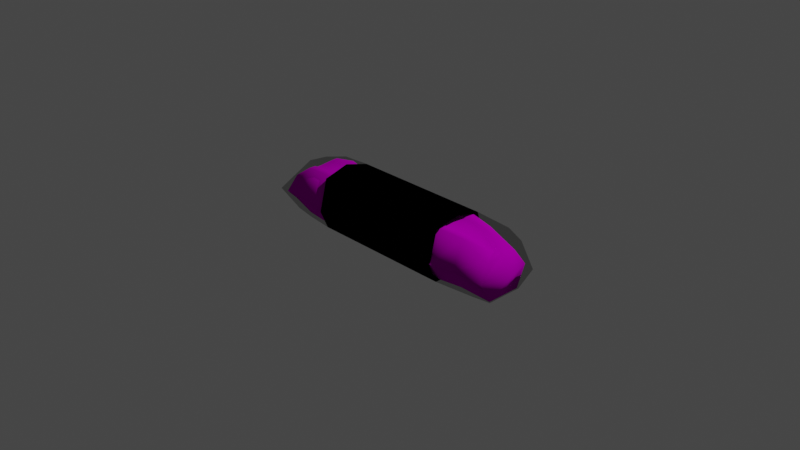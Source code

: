 # Source: baguette.blend  (saved by Blender 2.80.75; exported with 4.5.12 LTS)
import bpy
from mathutils import Matrix  # noqa: F401  (used for matrix-valued properties, if any)

bpy.ops.wm.read_factory_settings(use_empty=True)
scene = bpy.context.scene
scene.name = 'Scene'

# ---- collections
col_collection = bpy.data.collections.new('Collection'); scene.collection.children.link(col_collection)
col_baguette = bpy.data.collections.new('baguette'); scene.collection.children.link(col_baguette)

# ---- images (referenced by path relative to the original .blend; pixels are not part of the script)
import os
ASSET_DIR = os.environ.get("B2B_ASSET_DIR", "")  # directory of the original .blend (textures are referenced by path, not embedded)
HERE = os.path.dirname(os.path.abspath(__file__))  # packed textures are extracted next to this script under _unpacked/

def load_image(name, relpath, width, height, colorspace="sRGB"):
    """Load a texture the original file referenced (path relative to the .blend, or extracted next to this script)."""
    p = next((c for c in (os.path.join(HERE, relpath), os.path.join(ASSET_DIR, relpath)) if relpath and os.path.exists(c)), "")
    if p:
        img = bpy.data.images.load(p, check_existing=True)
        img.name = name
    else:  # same state as the original file: an image datablock whose file is absent (Cycles renders it pink)
        img = bpy.data.images.new(name, width, height)
        img.source = "FILE"
        img.filepath = "//" + (relpath or name)
    img.colorspace_settings.name = colorspace
    return img
img_cereals0_png = load_image('cereals0.png', 'texture/cereals0.png', 1024, 1024, 'sRGB')
img_baguette_low_albedo_png = load_image('baguette_low_albedo.png', 'texture/baguette_low_albedo.png', 1024, 1024, 'sRGB')

# ---- materials (node trees are filled in below, after node groups)
mat_wrapper_plastic = bpy.data.materials.new('wrapper_plastic')
mat_wrapper_plastic.surface_render_method = 'BLENDED'
mat_wrapper_plastic.blend_method = 'BLEND'
mat_wrapper_opaque = bpy.data.materials.new('wrapper_opaque')
mat_wrapper_opaque.use_transparent_shadow = False
mat_wrapper_picture = bpy.data.materials.new('wrapper_picture')
mat_wrapper_picture.use_transparent_shadow = False
mat_bread = bpy.data.materials.new('bread')
mat_bread.use_transparent_shadow = False

# ---- material node trees
mat_wrapper_plastic.use_nodes = True; mat_wrapper_plastic.node_tree.nodes.clear()
_N = mat_wrapper_plastic.node_tree.nodes; _L = mat_wrapper_plastic.node_tree.links
n0 = _N.new('ShaderNodeMixShader'); n0.name = 'Mix Shader'; n0.location = (276, 379)
n0.inputs[0].default_value = 0.2778
n1 = _N.new('ShaderNodeOutputMaterial'); n1.name = 'Material Output'; n1.location = (485, 380)
n2 = _N.new('ShaderNodeBsdfTransparent'); n2.name = 'Transparent BSDF'; n2.location = (103, 493)
n3 = _N.new('ShaderNodeEeveeSpecular'); n3.name = 'Specular'; n3.location = (105, 393)
n3.inputs[1].default_value = (1.0, 1.0, 1.0, 1.0)
n3.inputs[2].default_value = 0.1365
_L.new(n2.outputs[0], n0.inputs[1])
_L.new(n3.outputs[0], n0.inputs[2])
_L.new(n0.outputs[0], n1.inputs[0])
n1.is_active_output = True
mat_wrapper_opaque.use_nodes = True; mat_wrapper_opaque.node_tree.nodes.clear()
_N = mat_wrapper_opaque.node_tree.nodes; _L = mat_wrapper_opaque.node_tree.links
n0 = _N.new('ShaderNodeOutputMaterial'); n0.name = 'Material Output'; n0.location = (300, 300)
n1 = _N.new('ShaderNodeEeveeSpecular'); n1.name = 'Specular'; n1.location = (10, 300)
n1.inputs[1].default_value = (0.5553, 0.5553, 0.5553, 1.0)
n1.inputs[2].default_value = 0.2034
_L.new(n1.outputs[0], n0.inputs[0])
n0.is_active_output = True
mat_wrapper_picture.use_nodes = True; mat_wrapper_picture.node_tree.nodes.clear()
_N = mat_wrapper_picture.node_tree.nodes; _L = mat_wrapper_picture.node_tree.links
n0 = _N.new('ShaderNodeOutputMaterial'); n0.name = 'Material Output'; n0.location = (300, 300)
n1 = _N.new('ShaderNodeTexImage'); n1.name = 'Image Texture'; n1.location = (-318, 318)
n1.image = img_cereals0_png
n1.interpolation = 'Closest'
n2 = _N.new('ShaderNodeEeveeSpecular'); n2.name = 'Specular'; n2.location = (36, 368)
n2.inputs[2].default_value = 0.5
_L.new(n2.outputs[0], n0.inputs[0])
_L.new(n1.outputs[0], n2.inputs[0])
n0.is_active_output = True
mat_bread.use_nodes = True; mat_bread.node_tree.nodes.clear()
_N = mat_bread.node_tree.nodes; _L = mat_bread.node_tree.links
n0 = _N.new('ShaderNodeOutputMaterial'); n0.name = 'Material Output'; n0.location = (300, 300)
n1 = _N.new('ShaderNodeBsdfDiffuse'); n1.name = 'Diffuse BSDF'; n1.location = (10, 300)
n1.inputs[1].default_value = 0.5424
n2 = _N.new('ShaderNodeTexImage'); n2.name = 'Image Texture'; n2.location = (-280, 279)
n2.image = img_baguette_low_albedo_png
n2.interpolation = 'Closest'
n3 = _N.new('ShaderNodeUVMap'); n3.name = 'UV Map'; n3.location = (-481, 267)
n3.uv_map = 'unwrap'
_L.new(n1.outputs[0], n0.inputs[0])
_L.new(n2.outputs[0], n1.inputs[0])
_L.new(n3.outputs[0], n2.inputs[0])
n0.is_active_output = True

# ---- world
world_world = bpy.data.worlds.new('World'); scene.world = world_world
world_world.use_nodes = True; world_world.node_tree.nodes.clear()
_N = world_world.node_tree.nodes; _L = world_world.node_tree.links
n0 = _N.new('ShaderNodeOutputWorld'); n0.name = 'World Output'; n0.location = (300, 300)
n1 = _N.new('ShaderNodeBackground'); n1.name = 'Background'; n1.location = (10, 300)
n1.inputs[0].default_value = (0.05088, 0.05088, 0.05088, 1.0)
_L.new(n1.outputs[0], n0.inputs[0])
n0.is_active_output = True
world_world.color = (0.05088, 0.05088, 0.05088)
world_world.use_sun_shadow = False
world_world.sun_shadow_jitter_overblur = 0.0

# ---- cameras
cam_camera = bpy.data.cameras.new('Camera')
cam_camera.clip_end = 100.0
cam_camera.ortho_scale = 7.314

# ---- lights
light_light = bpy.data.lights.new('Light', 'POINT')
light_light.transmission_factor = 0.0
light_light.energy = 1000.0
light_light.shadow_soft_size = 0.1
light_light.shadow_maximum_resolution = 0.006
light_light.use_absolute_resolution = True

# ---- meshes
me_plane = bpy.data.meshes.new('Plane')
me_plane.from_pydata([(0.8128, 0.2819, 0.2685), (0.8128, 0.3887, -0.08398), (0.8128, -0.2811, -0.2922), (0.8128, -0.2819, 0.2685), (0.8128, -0.3719, -0.08398), (-1.563, -0.2924, -0.08398), (-1.563, 0.3003, -0.08398), (1.529, 0.2924, -0.08398), (1.529, -0.2924, -0.08398), (1.389, 0.269, 0.1764), (0.8128, 0.2651, -0.2924), (1.441, 0.1974, -0.2924), (-0.8043, 0.3702, -0.08398), (-0.8043, 0.2806, 0.2685), (1.389, -0.1743, 0.1764), (1.441, -0.2016, -0.2922), (-1.358, 0.2216, 0.1575), (-1.375, 0.1855, -0.2924), (-1.315, -0.2712, 0.1597), (-1.375, -0.2016, -0.2922), (-0.8043, -0.3702, -0.08398), (-0.8043, -0.2806, 0.2685), (-0.8043, 0.2634, -0.2924), (-0.8043, -0.2794, -0.2922), (0.007515, 0.2813, 0.2685), (0.007889, 0.3879, -0.08398), (0.007515, -0.2803, -0.2922), (0.007889, -0.3711, -0.08398), (0.007515, -0.2813, 0.2685), (0.007515, 0.2642, -0.2924), (1.529, 0.0, -0.08167), (1.389, 0.04736, 0.2259), (0.8128, 0.0, -0.2901), (-1.407, 0.0, 0.207), (1.441, 0.0, -0.2901), (-1.375, 0.0, -0.2901), (-1.611, 0.0, -0.08167), (0.8128, 0.0, 0.3179), (-0.8043, 0.0, -0.2901), (-0.8043, 0.0, 0.3477), (0.007515, 0.0, 0.3179), (0.007515, 0.0, -0.2901), (-1.212, -0.3348, -0.08398), (-1.085, -0.2537, 0.2685), (-1.131, 0.2279, -0.2924), (-1.108, 0.2537, 0.2685), (-1.212, 0.3427, -0.08398), (-1.131, -0.244, -0.2922), (-1.131, 0.0, -0.2901), (-1.13, 0.0, 0.3342), (1.248, -0.2327, -0.2922), (1.248, -0.2452, 0.2685), (1.248, 0.2285, -0.2924), (1.354, 0.33, -0.08398), (1.248, 0.2452, 0.2685), (1.354, -0.3235, -0.08398), (1.248, 0.0, 0.3179), (1.248, 0.0, -0.2901), (-0.6967, -0.3704, -0.08398), (-0.6967, -0.2807, 0.2685), (-0.6967, 0.2635, -0.2924), (-0.6967, 0.2807, 0.2685), (-0.6967, 0.3726, -0.08398), (-0.6967, -0.2795, -0.2922), (-0.6967, 0.0, -0.2901), (-0.6967, 0.0, 0.3438), (0.6913, 0.2818, 0.2685), (0.6913, 0.3886, -0.08398), (0.6913, -0.281, -0.2922), (0.6913, -0.3718, -0.08398), (0.6913, -0.2818, 0.2685), (0.6913, 0.265, -0.2924), (0.6913, 0.0, 0.3179), (0.6913, 0.0, -0.2901), (-1.431, -0.1908, -0.1924), (1.428, -0.1908, -0.2901), (-1.331, -0.04398, 0.1283), (1.291, -0.001187, 0.1232), (-0.9499, -0.2175, -0.2826), (-0.9483, -0.1402, 0.2766), (-0.56, -0.1908, -0.2713), (-0.5591, -0.03956, 0.2077), (-0.2351, -0.2211, -0.2826), (-0.234, -0.1439, 0.2626), (0.2458, -0.1908, -0.2751), (0.2434, -0.1138, 0.1886), (0.5252, -0.1908, -0.2863), (0.5303, -0.02478, 0.2572), (1.062, -0.1908, -0.2826), (1.056, -0.1138, 0.2341), (-1.431, -0.3092, -0.0701), (1.415, -0.3092, -0.07271), (-0.9499, -0.3523, -0.0701), (-0.56, -0.3092, -0.0701), (-0.2351, -0.3582, -0.0701), (0.2458, -0.3092, -0.0701), (0.5252, -0.3092, -0.0701), (1.062, -0.3092, -0.0701), (-1.186, -0.1138, 0.2414), (-1.19, -0.1908, -0.2826), (-1.19, -0.3092, -0.0701), (-1.431, 0.3112, -0.0701), (-1.431, 0.1928, -0.1924), (1.062, 0.1928, -0.2826), (1.428, 0.1928, -0.2901), (1.415, 0.3112, -0.07271), (1.291, 0.003227, 0.1232), (-1.186, 0.1158, 0.2414), (-1.331, 0.0237, 0.1283), (-1.19, 0.1928, -0.2826), (-0.9499, 0.2195, -0.2826), (-0.5591, 0.0416, 0.2077), (-0.9483, 0.1422, 0.2766), (-0.9499, 0.3543, -0.0701), (-0.56, 0.1928, -0.2713), (-0.234, 0.1459, 0.2626), (-0.56, 0.3112, -0.0701), (-0.2351, 0.2232, -0.2826), (0.2434, 0.1158, 0.1886), (-0.2351, 0.3602, -0.0701), (0.2458, 0.1928, -0.2751), (0.5303, 0.02682, 0.2572), (0.2458, 0.3112, -0.0701), (0.5252, 0.1928, -0.2863), (1.056, 0.1158, 0.2341), (0.5252, 0.3112, -0.0701), (1.062, 0.3112, -0.0701), (-1.19, 0.3112, -0.0701), (0.8146, -0.1515, 0.2566), (0.8154, -0.2293, -0.2843), (0.8154, -0.3714, -0.0701), (0.8146, 0.1535, 0.2566), (0.8154, 0.2313, -0.2843), (0.8154, 0.3735, -0.0701), (-0.56, 0.00102, -0.2713), (-0.9499, 0.00102, -0.2826), (-1.522, 0.00102, -0.0701), (-1.345, 0.00102, 0.1342), (-1.19, 0.00102, 0.225), (-0.9499, 0.00102, 0.2597), (-1.431, 0.00102, -0.1924), (-0.56, 0.00102, 0.1909), (-0.2351, 0.00102, 0.2458), (1.506, 0.00102, -0.07271), (1.428, 0.00102, -0.2901), (-1.19, 0.00102, -0.2826), (1.062, 0.00102, -0.2826), (0.5252, 0.00102, -0.2863), (0.2458, 0.00102, -0.2751), (1.307, 0.00102, 0.1323), (0.5307, 0.00102, 0.2414), (1.062, 0.00102, 0.2177), (-0.2351, 0.00102, -0.2826), (0.2458, 0.00102, 0.1724), (0.8154, 0.00102, -0.2843), (0.8154, 0.00102, 0.2402), (-1.19, -0.1908, 0.2408), (-1.408, -0.1908, 0.09048), (-0.56, -0.1908, 0.2067), (-0.9499, -0.2175, 0.2755), (-0.2351, -0.2211, 0.2616), (0.2458, -0.1908, 0.1882), (0.5252, -0.1908, 0.2572), (0.8154, -0.2293, 0.256), (1.378, -0.1908, 0.1029), (1.062, -0.1908, 0.2335), (-1.19, 0.1928, 0.2408), (-1.408, 0.1928, 0.09048), (-0.56, 0.1928, 0.2067), (-0.9499, 0.2195, 0.2755), (-0.2351, 0.2232, 0.2616), (0.2458, 0.1928, 0.1882), (0.5252, 0.1928, 0.2572), (0.8154, 0.2313, 0.256), (1.378, 0.1928, 0.1029), (1.062, 0.1928, 0.2335), (-1.408, 0.00102, 0.09048), (1.378, 0.00102, 0.1029), (-1.183, -0.09682, 0.2275), (-1.345, -0.04343, 0.1342), (-0.5586, -0.02939, 0.1926), (-0.9495, -0.1233, 0.2611), (-0.2319, -0.1265, 0.2472), (0.2404, -0.08755, 0.1722), (0.5287, -0.01045, 0.2407), (0.817, -0.1337, 0.2408), (1.307, -0.04295, 0.1323), (1.053, -0.09685, 0.2193), (-1.183, 0.09886, 0.2275), (-1.345, 0.04547, 0.1342), (-0.5586, 0.02543, 0.1926), (-0.9495, 0.09795, 0.2611), (-0.2319, 0.1285, 0.2472), (0.2404, 0.09375, 0.1722), (0.5287, 0.01026, 0.2407), (0.817, 0.1357, 0.2408), (1.307, 0.04499, 0.1323), (1.053, 0.09889, 0.2193), (-1.331, 0.00102, 0.1282), (1.291, 0.00102, 0.1231)], [], [(49, 33, 18, 43), (42, 43, 18, 5), (30, 31, 14, 8), (35, 36, 6, 17), (52, 53, 7, 11), (36, 33, 16, 6), (53, 54, 9, 7), (57, 34, 15, 50), (34, 30, 8, 15), (47, 42, 5, 19), (50, 55, 4, 2), (73, 32, 2, 68), (67, 66, 0, 1), (71, 67, 1, 10), (55, 51, 3, 4), (56, 37, 3, 51), (44, 46, 12, 22), (46, 45, 13, 12), (48, 38, 23, 47), (63, 58, 20, 23), (58, 59, 21, 20), (65, 39, 21, 59), (72, 40, 28, 70), (69, 70, 28, 27), (68, 69, 27, 26), (60, 62, 25, 29), (62, 61, 24, 25), (64, 41, 26, 63), (60, 29, 41, 64), (66, 24, 40, 72), (61, 13, 39, 65), (44, 22, 38, 48), (54, 0, 37, 56), (71, 10, 32, 73), (11, 7, 30, 34), (52, 11, 34, 57), (5, 18, 33, 36), (19, 5, 36, 35), (7, 9, 31, 30), (45, 16, 33, 49), (13, 45, 49, 39), (17, 44, 48, 35), (35, 48, 47, 19), (6, 16, 45, 46), (17, 6, 46, 44), (23, 20, 42, 47), (20, 21, 43, 42), (39, 49, 43, 21), (10, 52, 57, 32), (9, 54, 56, 31), (31, 56, 51, 14), (8, 14, 51, 55), (15, 8, 55, 50), (32, 57, 50, 2), (1, 0, 54, 53), (10, 1, 53, 52), (24, 61, 65, 40), (22, 60, 64, 38), (38, 64, 63, 23), (12, 13, 61, 62), (22, 12, 62, 60), (40, 65, 59, 28), (27, 28, 59, 58), (26, 27, 58, 63), (29, 71, 73, 41), (0, 66, 72, 37), (2, 4, 69, 68), (4, 3, 70, 69), (37, 72, 70, 3), (29, 25, 67, 71), (25, 24, 66, 67), (41, 73, 68, 26), (97, 91, 164, 165), (100, 92, 159, 156), (92, 93, 158, 159), (93, 94, 160, 158), (94, 95, 161, 160), (95, 96, 162, 161), (130, 97, 165, 163), (129, 88, 97, 130), (84, 86, 96, 95), (82, 84, 95, 94), (80, 82, 94, 93), (78, 80, 93, 92), (99, 78, 92, 100), (88, 75, 91, 97), (74, 99, 100, 90), (90, 100, 156, 157), (126, 175, 174, 105), (127, 166, 169, 113), (113, 169, 168, 116), (116, 168, 170, 119), (119, 170, 171, 122), (122, 171, 172, 125), (133, 173, 175, 126), (132, 133, 126, 103), (120, 122, 125, 123), (117, 119, 122, 120), (114, 116, 119, 117), (110, 113, 116, 114), (109, 127, 113, 110), (103, 126, 105, 104), (102, 101, 127, 109), (101, 167, 166, 127), (135, 110, 114, 134), (176, 167, 101, 136), (139, 191, 188, 138), (136, 101, 102, 140), (142, 192, 190, 141), (144, 104, 105, 143), (140, 102, 109, 145), (146, 103, 104, 144), (148, 120, 123, 147), (143, 105, 174, 177), (155, 195, 194, 150), (134, 114, 117, 152), (138, 188, 108, 198), (153, 193, 192, 142), (145, 109, 110, 135), (154, 132, 103, 146), (141, 190, 191, 139), (199, 106, 197, 151), (152, 117, 120, 148), (150, 194, 193, 153), (147, 123, 132, 154), (151, 197, 195, 155), (123, 125, 133, 132), (125, 172, 173, 133), (86, 129, 130, 96), (96, 130, 163, 162), (187, 151, 155, 185), (86, 147, 154, 129), (184, 150, 153, 183), (82, 152, 148, 84), (77, 199, 151, 187), (180, 141, 139, 181), (129, 154, 146, 88), (99, 145, 135, 78), (183, 153, 142, 182), (178, 138, 198, 76), (80, 134, 152, 82), (185, 155, 150, 184), (91, 143, 177, 164), (84, 148, 147, 86), (88, 146, 144, 75), (74, 140, 145, 99), (75, 144, 143, 91), (182, 142, 141, 180), (90, 136, 140, 74), (181, 139, 138, 178), (157, 176, 136, 90), (78, 135, 134, 80), (98, 179, 157, 156), (81, 79, 159, 158), (83, 81, 158, 160), (85, 83, 160, 161), (87, 85, 161, 162), (128, 87, 162, 163), (186, 89, 165, 164), (79, 98, 156, 159), (189, 107, 166, 167), (112, 111, 168, 169), (111, 115, 170, 168), (115, 118, 171, 170), (118, 121, 172, 171), (121, 131, 173, 172), (124, 196, 174, 175), (107, 112, 169, 166), (179, 137, 176, 157), (196, 149, 177, 174), (89, 128, 163, 165), (131, 124, 175, 173), (137, 189, 167, 176), (149, 186, 164, 177), (178, 76, 179, 98), (180, 181, 79, 81), (182, 180, 81, 83), (183, 182, 83, 85), (184, 183, 85, 87), (185, 184, 87, 128), (77, 187, 89, 186), (181, 178, 98, 79), (108, 188, 107, 189), (191, 190, 111, 112), (190, 192, 115, 111), (192, 193, 118, 115), (193, 194, 121, 118), (194, 195, 131, 121), (197, 106, 196, 124), (188, 191, 112, 107), (76, 198, 137, 179), (106, 199, 149, 196), (187, 185, 128, 89), (195, 197, 124, 131), (198, 108, 189, 137), (199, 77, 186, 149)])
me_plane.polygons.foreach_set('use_smooth', [True] * 196)
me_plane.polygons.foreach_set('material_index', [0, 0, 0, 0, 0, 0, 0, 0, 0, 0, 0, 1, 1, 1, 0, 0, 0, 0, 0, 1, 1, 1, 2, 2, 1, 1, 2, 1, 1, 2, 1, 0, 0, 1, 0, 0, 0, 0, 0, 0, 0, 0, 0, 0, 0, 0, 0, 0, 0, 0, 0, 0, 0, 0, 0, 0, 2, 1, 1, 1, 1, 2, 2, 1, 1, 1, 1, 1, 1, 1, 2, 1, 3, 3, 3, 3, 3, 3, 3, 3, 3, 3, 3, 3, 3, 3, 3, 3, 3, 3, 3, 3, 3, 3, 3, 3, 3, 3, 3, 3, 3, 3, 3, 3, 3, 3, 3, 3, 3, 3, 3, 3, 3, 3, 3, 3, 3, 3, 3, 3, 3, 3, 3, 3, 3, 3, 3, 3, 3, 3, 3, 3, 3, 3, 3, 3, 3, 3, 3, 3, 3, 3, 3, 3, 3, 3, 3, 3, 3, 3, 3, 3, 3, 3, 3, 3, 3, 3, 3, 3, 3, 3, 3, 3, 3, 3, 3, 3, 3, 3, 3, 3, 3, 3, 3, 3, 3, 3, 3, 3, 3, 3, 3, 3, 3, 3, 3, 3, 3, 3, 3, 3, 3, 3, 3, 3])
_uv = me_plane.uv_layers.new(name='wrapper_map')
_uv.uv.foreach_set('vector', [0.5922, 0.125, 0.625, 0.125, 0.625, 0.25, 0.5922, 0.25, 0.4641, 0.4672, 0.625, 0.4672, 0.625, 0.5, 0.4641, 0.5, 0.4641, 0.625, 0.625, 0.625, 0.625, 0.75, 0.4641, 0.75, 0.375, 0.875, 0.4641, 0.875, 0.4641, 1.0, 0.375, 1.0, 0.125, 0.7267, 0.2141, 0.7267, 0.2141, 0.75, 0.125, 0.75, 0.4641, 0.875, 0.625, 0.875, 0.625, 1.0, 0.4641, 1.0, 0.2141, 0.7267, 0.375, 0.7267, 0.375, 0.75, 0.2141, 0.75, 0.8517, 0.625, 0.875, 0.625, 0.875, 0.75, 0.8517, 0.75, 0.375, 0.625, 0.4641, 0.625, 0.4641, 0.75, 0.375, 0.75, 0.375, 0.4672, 0.4641, 0.4672, 0.4641, 0.5, 0.375, 0.5, 0.375, 0.2733, 0.4641, 0.2733, 0.4641, 0.3096, 0.375, 0.3096, 0.8056, 0.625, 0.8154, 0.625, 0.8154, 0.75, 0.8056, 0.75, 0.2141, 0.6806, 0.375, 0.6806, 0.375, 0.6904, 0.2141, 0.6904, 0.125, 0.6806, 0.2141, 0.6806, 0.2141, 0.6904, 0.125, 0.6904, 0.4641, 0.2733, 0.625, 0.2733, 0.625, 0.3096, 0.4641, 0.3096, 0.3983, 0.125, 0.4346, 0.125, 0.4346, 0.25, 0.3983, 0.25, 0.125, 0.5328, 0.2141, 0.5328, 0.2141, 0.5603, 0.125, 0.5603, 0.2141, 0.5328, 0.375, 0.5328, 0.375, 0.5603, 0.2141, 0.5603, 0.6578, 0.625, 0.6853, 0.625, 0.6853, 0.75, 0.6578, 0.75, 0.375, 0.4311, 0.4641, 0.4311, 0.4641, 0.4397, 0.375, 0.4397, 0.4641, 0.4311, 0.625, 0.4311, 0.625, 0.4397, 0.4641, 0.4397, 0.5561, 0.125, 0.5647, 0.125, 0.5647, 0.25, 0.5561, 0.25, 0.3345, 0.761, 0.3345, 0.8195, 0.319, 0.8195, 0.319, 0.7611, 0.2993, 0.7611, 0.319, 0.7611, 0.319, 0.8195, 0.2993, 0.8194, 0.375, 0.3194, 0.4641, 0.3194, 0.4641, 0.3744, 0.375, 0.3744, 0.125, 0.5689, 0.2141, 0.5689, 0.2141, 0.6256, 0.125, 0.6256, 0.37, 0.8793, 0.3503, 0.8795, 0.35, 0.8194, 0.37, 0.8192, 0.6939, 0.625, 0.7506, 0.625, 0.7506, 0.75, 0.6939, 0.75, 0.6939, 0.5, 0.7506, 0.5, 0.7506, 0.625, 0.6939, 0.625, 0.35, 0.761, 0.35, 0.8194, 0.3345, 0.8195, 0.3345, 0.761, 0.5561, 0.0, 0.5647, 0.0, 0.5647, 0.125, 0.5561, 0.125, 0.6578, 0.5, 0.6853, 0.5, 0.6853, 0.625, 0.6578, 0.625, 0.3983, 0.0, 0.4346, 0.0, 0.4346, 0.125, 0.3983, 0.125, 0.8056, 0.5, 0.8154, 0.5, 0.8154, 0.625, 0.8056, 0.625, 0.375, 0.5, 0.4641, 0.5, 0.4641, 0.625, 0.375, 0.625, 0.8517, 0.5, 0.875, 0.5, 0.875, 0.625, 0.8517, 0.625, 0.4641, 0.75, 0.625, 0.75, 0.625, 0.875, 0.4641, 0.875, 0.375, 0.75, 0.4641, 0.75, 0.4641, 0.875, 0.375, 0.875, 0.4641, 0.5, 0.625, 0.5, 0.625, 0.625, 0.4641, 0.625, 0.5922, 0.0, 0.625, 0.0, 0.625, 0.125, 0.5922, 0.125, 0.5647, 0.0, 0.5922, 0.0, 0.5922, 0.125, 0.5647, 0.125, 0.625, 0.5, 0.6578, 0.5, 0.6578, 0.625, 0.625, 0.625, 0.625, 0.625, 0.6578, 0.625, 0.6578, 0.75, 0.625, 0.75, 0.2141, 0.5, 0.375, 0.5, 0.375, 0.5328, 0.2141, 0.5328, 0.125, 0.5, 0.2141, 0.5, 0.2141, 0.5328, 0.125, 0.5328, 0.375, 0.4397, 0.4641, 0.4397, 0.4641, 0.4672, 0.375, 0.4672, 0.4641, 0.4397, 0.625, 0.4397, 0.625, 0.4672, 0.4641, 0.4672, 0.5647, 0.125, 0.5922, 0.125, 0.5922, 0.25, 0.5647, 0.25, 0.8154, 0.5, 0.8517, 0.5, 0.8517, 0.625, 0.8154, 0.625, 0.375, 0.0, 0.3983, 0.0, 0.3983, 0.125, 0.375, 0.125, 0.375, 0.125, 0.3983, 0.125, 0.3983, 0.25, 0.375, 0.25, 0.4641, 0.25, 0.625, 0.25, 0.625, 0.2733, 0.4641, 0.2733, 0.375, 0.25, 0.4641, 0.25, 0.4641, 0.2733, 0.375, 0.2733, 0.8154, 0.625, 0.8517, 0.625, 0.8517, 0.75, 0.8154, 0.75, 0.2141, 0.6904, 0.375, 0.6904, 0.375, 0.7267, 0.2141, 0.7267, 0.125, 0.6904, 0.2141, 0.6904, 0.2141, 0.7267, 0.125, 0.7267, 0.35, 0.8194, 0.3503, 0.8795, 0.3346, 0.8797, 0.3345, 0.8195, 0.6853, 0.5, 0.6939, 0.5, 0.6939, 0.625, 0.6853, 0.625, 0.6853, 0.625, 0.6939, 0.625, 0.6939, 0.75, 0.6853, 0.75, 0.2141, 0.5603, 0.375, 0.5603, 0.375, 0.5689, 0.2141, 0.5689, 0.125, 0.5603, 0.2141, 0.5603, 0.2141, 0.5689, 0.125, 0.5689, 0.3345, 0.8195, 0.3346, 0.8797, 0.3189, 0.8795, 0.319, 0.8195, 0.2993, 0.8194, 0.319, 0.8195, 0.3189, 0.8795, 0.2992, 0.8794, 0.375, 0.3744, 0.4641, 0.3744, 0.4641, 0.4311, 0.375, 0.4311, 0.7506, 0.5, 0.8056, 0.5, 0.8056, 0.625, 0.7506, 0.625, 0.4346, 0.0, 0.4444, 0.0, 0.4444, 0.125, 0.4346, 0.125, 0.375, 0.3096, 0.4641, 0.3096, 0.4641, 0.3194, 0.375, 0.3194, 0.4641, 0.3096, 0.625, 0.3096, 0.625, 0.3194, 0.4641, 0.3194, 0.4346, 0.125, 0.4444, 0.125, 0.4444, 0.25, 0.4346, 0.25, 0.125, 0.6256, 0.2141, 0.6256, 0.2141, 0.6806, 0.125, 0.6806, 0.37, 0.8192, 0.35, 0.8194, 0.35, 0.761, 0.3699, 0.7609, 0.7506, 0.625, 0.8056, 0.625, 0.8056, 0.75, 0.7506, 0.75, 0.0, 0.0, 0.0, 0.0, 0.0, 0.0, 0.0, 0.0, 0.0, 0.0, 0.0, 0.0, 0.0, 0.0, 0.0, 0.0, 0.0, 0.0, 0.0, 0.0, 0.0, 0.0, 0.0, 0.0, 0.0, 0.0, 0.0, 0.0, 0.0, 0.0, 0.0, 0.0, 0.0, 0.0, 0.0, 0.0, 0.0, 0.0, 0.0, 0.0, 0.0, 0.0, 0.0, 0.0, 0.0, 0.0, 0.0, 0.0, 0.0, 0.0, 0.0, 0.0, 0.0, 0.0, 0.0, 0.0, 0.0, 0.0, 0.0, 0.0, 0.0, 0.0, 0.0, 0.0, 0.0, 0.0, 0.0, 0.0, 0.0, 0.0, 0.0, 0.0, 0.0, 0.0, 0.0, 0.0, 0.0, 0.0, 0.0, 0.0, 0.0, 0.0, 0.0, 0.0, 0.0, 0.0, 0.0, 0.0, 0.0, 0.0, 0.0, 0.0, 0.0, 0.0, 0.0, 0.0, 0.0, 0.0, 0.0, 0.0, 0.0, 0.0, 0.0, 0.0, 0.0, 0.0, 0.0, 0.0, 0.0, 0.0, 0.0, 0.0, 0.0, 0.0, 0.0, 0.0, 0.0, 0.0, 0.0, 0.0, 0.0, 0.0, 0.0, 0.0, 0.0, 0.0, 0.0, 0.0, 0.0, 0.0, 0.0, 0.0, 0.0, 0.0, 0.0, 0.0, 0.0, 0.0, 0.0, 0.0, 0.0, 0.0, 0.0, 0.0, 0.0, 0.0, 0.0, 0.0, 0.0, 0.0, 0.0, 0.0, 0.0, 0.0, 0.0, 0.0, 0.0, 0.0, 0.0, 0.0, 0.0, 0.0, 0.0, 0.0, 0.0, 0.0, 0.0, 0.0, 0.0, 0.0, 0.0, 0.0, 0.0, 0.0, 0.0, 0.0, 0.0, 0.0, 0.0, 0.0, 0.0, 0.0, 0.0, 0.0, 0.0, 0.0, 0.0, 0.0, 0.0, 0.0, 0.0, 0.0, 0.0, 0.0, 0.0, 0.0, 0.0, 0.0, 0.0, 0.0, 0.0, 0.0, 0.0, 0.0, 0.0, 0.0, 0.0, 0.0, 0.0, 0.0, 0.0, 0.0, 0.0, 0.0, 0.0, 0.0, 0.0, 0.0, 0.0, 0.0, 0.0, 0.0, 0.0, 0.0, 0.0, 0.0, 0.0, 0.0, 0.0, 0.0, 0.0, 0.0, 0.0, 0.0, 0.0, 0.0, 0.0, 0.0, 0.0, 0.0, 0.0, 0.0, 0.0, 0.0, 0.0, 0.0, 0.0, 0.0, 0.0, 0.0, 0.0, 0.0, 0.0, 0.0, 0.0, 0.0, 0.0, 0.0, 0.0, 0.0, 0.0, 0.0, 0.0, 0.0, 0.0, 0.0, 0.0, 0.0, 0.0, 0.0, 0.0, 0.0, 0.0, 0.0, 0.0, 0.0, 0.0, 0.0, 0.0, 0.0, 0.0, 0.0, 0.0, 0.0, 0.0, 0.0, 0.0, 0.0, 0.0, 0.0, 0.0, 0.0, 0.0, 0.0, 0.0, 0.0, 0.0, 0.0, 0.0, 0.0, 0.0, 0.0, 0.0, 0.0, 0.0, 0.0, 0.0, 0.0, 0.0, 0.0, 0.0, 0.0, 0.0, 0.0, 0.0, 0.0, 0.0, 0.0, 0.0, 0.0, 0.0, 0.0, 0.0, 0.0, 0.0, 0.0, 0.0, 0.0, 0.0, 0.0, 0.0, 0.0, 0.0, 0.0, 0.0, 0.0, 0.0, 0.0, 0.0, 0.0, 0.0, 0.0, 0.0, 0.0, 0.0, 0.0, 0.0, 0.0, 0.0, 0.0, 0.0, 0.0, 0.0, 0.0, 0.0, 0.0, 0.0, 0.0, 0.0, 0.0, 0.0, 0.0, 0.0, 0.0, 0.0, 0.0, 0.0, 0.0, 0.0, 0.0, 0.0, 0.0, 0.0, 0.0, 0.0, 0.0, 0.0, 0.0, 0.0, 0.0, 0.0, 0.0, 0.0, 0.0, 0.0, 0.0, 0.0, 0.0, 0.0, 0.0, 0.0, 0.0, 0.0, 0.0, 0.0, 0.0, 0.0, 0.0, 0.0, 0.0, 0.0, 0.0, 0.0, 0.0, 0.0, 0.0, 0.0, 0.0, 0.0, 0.0, 0.0, 0.0, 0.0, 0.0, 0.0, 0.0, 0.0, 0.0, 0.0, 0.0, 0.0, 0.0, 0.0, 0.0, 0.0, 0.0, 0.0, 0.0, 0.0, 0.0, 0.0, 0.0, 0.0, 0.0, 0.0, 0.0, 0.0, 0.0, 0.0, 0.0, 0.0, 0.0, 0.0, 0.0, 0.0, 0.0, 0.0, 0.0, 0.0, 0.0, 0.0, 0.0, 0.0, 0.0, 0.0, 0.0, 0.0, 0.0, 0.0, 0.0, 0.0, 0.0, 0.0, 0.0, 0.0, 0.0, 0.0, 0.0, 0.0, 0.0, 0.0, 0.0, 0.0, 0.0, 0.0, 0.0, 0.0, 0.0, 0.0, 0.0, 0.0, 0.0, 0.0, 0.0, 0.0, 0.0, 0.0, 0.0, 0.0, 0.0, 0.0, 0.0, 0.0, 0.0, 0.0, 0.0, 0.0, 0.0, 0.0, 0.0, 0.0, 0.0, 0.0, 0.0, 0.0, 0.0, 0.0, 0.0, 0.0, 0.0, 0.0, 0.0, 0.0, 0.0, 0.0, 0.0, 0.0, 0.0, 0.0, 0.0, 0.0, 0.0, 0.0, 0.0, 0.0, 0.0, 0.0, 0.0, 0.0, 0.0, 0.0, 0.0, 0.0, 0.0, 0.0, 0.0, 0.0, 0.0, 0.0, 0.0, 0.0, 0.0, 0.0, 0.0, 0.0, 0.0, 0.0, 0.0, 0.0, 0.0, 0.0, 0.0, 0.0, 0.0, 0.0, 0.0, 0.0, 0.0, 0.0, 0.0, 0.0, 0.0, 0.0, 0.0, 0.0, 0.0, 0.0, 0.0, 0.0, 0.0, 0.0, 0.0, 0.0, 0.0, 0.0, 0.0, 0.0, 0.0, 0.0, 0.0, 0.0, 0.0, 0.0, 0.0, 0.0, 0.0, 0.0, 0.0, 0.0, 0.0, 0.0, 0.0, 0.0, 0.0, 0.0, 0.0, 0.0, 0.0, 0.0, 0.0, 0.0, 0.0, 0.0, 0.0, 0.0, 0.0, 0.0, 0.0, 0.0, 0.0, 0.0, 0.0, 0.0, 0.0, 0.0, 0.0, 0.0, 0.0, 0.0, 0.0, 0.0, 0.0, 0.0, 0.0, 0.0, 0.0, 0.0, 0.0, 0.0, 0.0, 0.0, 0.0, 0.0, 0.0, 0.0, 0.0, 0.0, 0.0, 0.0, 0.0, 0.0, 0.0, 0.0, 0.0, 0.0, 0.0, 0.0, 0.0, 0.0, 0.0, 0.0, 0.0, 0.0, 0.0, 0.0, 0.0, 0.0, 0.0, 0.0, 0.0, 0.0, 0.0, 0.0, 0.0, 0.0, 0.0, 0.0, 0.0, 0.0, 0.0, 0.0, 0.0, 0.0, 0.0, 0.0, 0.0, 0.0, 0.0, 0.0, 0.0, 0.0, 0.0, 0.0, 0.0, 0.0, 0.0, 0.0, 0.0, 0.0, 0.0, 0.0, 0.0, 0.0, 0.0, 0.0, 0.0, 0.0, 0.0, 0.0, 0.0, 0.0, 0.0, 0.0, 0.0, 0.0, 0.0, 0.0, 0.0, 0.0, 0.0, 0.0, 0.0, 0.0, 0.0, 0.0, 0.0, 0.0, 0.0, 0.0, 0.0, 0.0, 0.0, 0.0, 0.0, 0.0, 0.0, 0.0, 0.0, 0.0, 0.0, 0.0, 0.0, 0.0, 0.0, 0.0, 0.0, 0.0, 0.0, 0.0, 0.0, 0.0, 0.0, 0.0, 0.0, 0.0, 0.0, 0.0, 0.0, 0.0, 0.0, 0.0, 0.0, 0.0, 0.0, 0.0, 0.0, 0.0, 0.0, 0.0, 0.0, 0.0, 0.0, 0.0, 0.0, 0.0, 0.0, 0.0, 0.0, 0.0, 0.0, 0.0, 0.0, 0.0, 0.0, 0.0, 0.0, 0.0, 0.0, 0.0, 0.0, 0.0, 0.0, 0.0, 0.0, 0.0, 0.0, 0.0, 0.0, 0.0, 0.0, 0.0, 0.0, 0.0, 0.0, 0.0, 0.0, 0.0, 0.0, 0.0, 0.0, 0.0, 0.0, 0.0, 0.0, 0.0, 0.0, 0.0, 0.0, 0.0, 0.0, 0.0, 0.0, 0.0, 0.0, 0.0, 0.0, 0.0, 0.0, 0.0, 0.0, 0.0, 0.0, 0.0, 0.0, 0.0, 0.0, 0.0, 0.0, 0.0, 0.0, 0.0, 0.0, 0.0, 0.0, 0.0, 0.0, 0.0, 0.0, 0.0, 0.0, 0.0, 0.0, 0.0, 0.0, 0.0, 0.0, 0.0, 0.0, 0.0, 0.0, 0.0, 0.0, 0.0, 0.0, 0.0, 0.0, 0.0, 0.0, 0.0, 0.0, 0.0, 0.0, 0.0, 0.0, 0.0, 0.0, 0.0, 0.0, 0.0, 0.0, 0.0, 0.0, 0.0, 0.0, 0.0, 0.0, 0.0, 0.0, 0.0, 0.0, 0.0, 0.0, 0.0, 0.0, 0.0, 0.0, 0.0, 0.0, 0.0, 0.0, 0.0, 0.0, 0.0, 0.0, 0.0, 0.0, 0.0, 0.0, 0.0, 0.0, 0.0, 0.0, 0.0, 0.0, 0.0, 0.0, 0.0, 0.0, 0.0, 0.0, 0.0, 0.0, 0.0, 0.0, 0.0, 0.0, 0.0, 0.0, 0.0, 0.0, 0.0, 0.0, 0.0, 0.0, 0.0, 0.0, 0.0, 0.0, 0.0, 0.0, 0.0, 0.0, 0.0, 0.0, 0.0, 0.0, 0.0, 0.0, 0.0, 0.0, 0.0, 0.0, 0.0, 0.0, 0.0, 0.0, 0.0, 0.0, 0.0, 0.0, 0.0, 0.0, 0.0, 0.0, 0.0, 0.0, 0.0, 0.0, 0.0, 0.0, 0.0, 0.0, 0.0, 0.0, 0.0, 0.0, 0.0, 0.0, 0.0, 0.0, 0.0, 0.0, 0.0, 0.0, 0.0, 0.0, 0.0, 0.0, 0.0, 0.0, 0.0, 0.0, 0.0, 0.0, 0.0, 0.0, 0.0, 0.0, 0.0, 0.0, 0.0, 0.0])
_uv.active_render = True
_uv = me_plane.uv_layers.new(name='unwrap')
_uv.uv.foreach_set('vector', [0.0, 0.0, 0.0, 0.0, 0.0, 0.0, 0.0, 0.0, 0.0, 0.0, 0.0, 0.0, 0.0, 0.0, 0.0, 0.0, 0.0, 0.0, 0.0, 0.0, 0.0, 0.0, 0.0, 0.0, 0.0, 0.0, 0.0, 0.0, 0.0, 0.0, 0.0, 0.0, 0.0, 0.0, 0.0, 0.0, 0.0, 0.0, 0.0, 0.0, 0.0, 0.0, 0.0, 0.0, 0.0, 0.0, 0.0, 0.0, 0.0, 0.0, 0.0, 0.0, 0.0, 0.0, 0.0, 0.0, 0.0, 0.0, 0.0, 0.0, 0.0, 0.0, 0.0, 0.0, 0.0, 0.0, 0.0, 0.0, 0.0, 0.0, 0.0, 0.0, 0.0, 0.0, 0.0, 0.0, 0.0, 0.0, 0.0, 0.0, 0.0, 0.0, 0.0, 0.0, 0.0, 0.0, 0.0, 0.0, 0.0, 0.0, 0.0, 0.0, 0.0, 0.0, 0.0, 0.0, 0.0, 0.0, 0.0, 0.0, 0.0, 0.0, 0.0, 0.0, 0.0, 0.0, 0.0, 0.0, 0.0, 0.0, 0.0, 0.0, 0.0, 0.0, 0.0, 0.0, 0.0, 0.0, 0.0, 0.0, 0.0, 0.0, 0.0, 0.0, 0.0, 0.0, 0.0, 0.0, 0.0, 0.0, 0.0, 0.0, 0.0, 0.0, 0.0, 0.0, 0.0, 0.0, 0.0, 0.0, 0.0, 0.0, 0.0, 0.0, 0.0, 0.0, 0.0, 0.0, 0.0, 0.0, 0.0, 0.0, 0.0, 0.0, 0.0, 0.0, 0.0, 0.0, 0.0, 0.0, 0.0, 0.0, 0.0, 0.0, 0.0, 0.0, 0.0, 0.0, 0.0, 0.0, 0.0, 0.0, 0.0, 0.0, 0.0, 0.0, 0.0, 0.0, 0.0, 0.0, 0.0, 0.0, 0.0, 0.0, 0.0, 0.0, 0.0, 0.0, 0.0, 0.0, 0.0, 0.0, 0.0, 0.0, 0.0, 0.0, 0.0, 0.0, 0.0, 0.0, 0.0, 0.0, 0.0, 0.0, 0.0, 0.0, 0.0, 0.0, 0.0, 0.0, 0.0, 0.0, 0.0, 0.0, 0.0, 0.0, 0.0, 0.0, 0.0, 0.0, 0.0, 0.0, 0.0, 0.0, 0.0, 0.0, 0.0, 0.0, 0.0, 0.0, 0.0, 0.0, 0.0, 0.0, 0.0, 0.0, 0.0, 0.0, 0.0, 0.0, 0.0, 0.0, 0.0, 0.0, 0.0, 0.0, 0.0, 0.0, 0.0, 0.0, 0.0, 0.0, 0.0, 0.0, 0.0, 0.0, 0.0, 0.0, 0.0, 0.0, 0.0, 0.0, 0.0, 0.0, 0.0, 0.0, 0.0, 0.0, 0.0, 0.0, 0.0, 0.0, 0.0, 0.0, 0.0, 0.0, 0.0, 0.0, 0.0, 0.0, 0.0, 0.0, 0.0, 0.0, 0.0, 0.0, 0.0, 0.0, 0.0, 0.0, 0.0, 0.0, 0.0, 0.0, 0.0, 0.0, 0.0, 0.0, 0.0, 0.0, 0.0, 0.0, 0.0, 0.0, 0.0, 0.0, 0.0, 0.0, 0.0, 0.0, 0.0, 0.0, 0.0, 0.0, 0.0, 0.0, 0.0, 0.0, 0.0, 0.0, 0.0, 0.0, 0.0, 0.0, 0.0, 0.0, 0.0, 0.0, 0.0, 0.0, 0.0, 0.0, 0.0, 0.0, 0.0, 0.0, 0.0, 0.0, 0.0, 0.0, 0.0, 0.0, 0.0, 0.0, 0.0, 0.0, 0.0, 0.0, 0.0, 0.0, 0.0, 0.0, 0.0, 0.0, 0.0, 0.0, 0.0, 0.0, 0.0, 0.0, 0.0, 0.0, 0.0, 0.0, 0.0, 0.0, 0.0, 0.0, 0.0, 0.0, 0.0, 0.0, 0.0, 0.0, 0.0, 0.0, 0.0, 0.0, 0.0, 0.0, 0.0, 0.0, 0.0, 0.0, 0.0, 0.0, 0.0, 0.0, 0.0, 0.0, 0.0, 0.0, 0.0, 0.0, 0.0, 0.0, 0.0, 0.0, 0.0, 0.0, 0.0, 0.0, 0.0, 0.0, 0.0, 0.0, 0.0, 0.0, 0.0, 0.0, 0.0, 0.0, 0.0, 0.0, 0.0, 0.0, 0.0, 0.0, 0.0, 0.0, 0.0, 0.0, 0.0, 0.0, 0.0, 0.0, 0.0, 0.0, 0.0, 0.0, 0.0, 0.0, 0.0, 0.0, 0.0, 0.0, 0.0, 0.0, 0.0, 0.0, 0.0, 0.0, 0.0, 0.0, 0.0, 0.0, 0.0, 0.0, 0.0, 0.0, 0.0, 0.0, 0.0, 0.0, 0.0, 0.0, 0.0, 0.0, 0.0, 0.0, 0.0, 0.0, 0.0, 0.0, 0.0, 0.0, 0.0, 0.0, 0.0, 0.0, 0.0, 0.0, 0.0, 0.0, 0.0, 0.0, 0.0, 0.0, 0.0, 0.0, 0.0, 0.0, 0.0, 0.0, 0.0, 0.0, 0.0, 0.0, 0.0, 0.0, 0.0, 0.0, 0.0, 0.0, 0.0, 0.0, 0.0, 0.0, 0.0, 0.0, 0.0, 0.0, 0.0, 0.0, 0.0, 0.0, 0.0, 0.0, 0.0, 0.0, 0.0, 0.0, 0.0, 0.0, 0.0, 0.0, 0.0, 0.0, 0.0, 0.0, 0.0, 0.0, 0.0, 0.0, 0.0, 0.0, 0.0, 0.0, 0.0, 0.0, 0.0, 0.0, 0.0, 0.0, 0.0, 0.0, 0.0, 0.0, 0.0, 0.0, 0.0, 0.0, 0.0, 0.0, 0.0, 0.0, 0.0, 0.0, 0.0, 0.0, 0.0, 0.0, 0.0, 0.0, 0.0, 0.0, 0.0, 0.0, 0.0, 0.0, 0.0, 0.0, 0.0, 0.0, 0.0, 0.0, 0.0, 0.0, 0.0, 0.0, 0.0, 0.0, 0.0, 0.0, 0.0, 0.0, 0.6484, 0.1719, 0.7305, 0.1562, 0.7383, 0.1992, 0.6836, 0.25, 0.168, 0.6797, 0.1836, 0.6211, 0.2578, 0.6523, 0.2344, 0.7031, 0.1836, 0.6211, 0.2344, 0.5156, 0.3164, 0.5742, 0.2578, 0.6523, 0.2344, 0.5156, 0.3047, 0.4258, 0.3906, 0.5039, 0.3164, 0.5742, 0.3047, 0.4258, 0.4258, 0.3086, 0.5039, 0.3945, 0.3906, 0.5039, 0.4258, 0.3086, 0.5039, 0.2422, 0.5742, 0.3281, 0.5039, 0.3945, 0.5898, 0.2031, 0.6484, 0.1719, 0.6836, 0.25, 0.6289, 0.2773, 0.5547, 0.125, 0.6367, 0.09375, 0.6484, 0.1719, 0.5898, 0.2031, 0.3672, 0.2383, 0.4531, 0.168, 0.5039, 0.2422, 0.4258, 0.3086, 0.2344, 0.3711, 0.3672, 0.2383, 0.4258, 0.3086, 0.3047, 0.4258, 0.1602, 0.4727, 0.2344, 0.3711, 0.3047, 0.4258, 0.2344, 0.5156, 0.1094, 0.6016, 0.1602, 0.4727, 0.2344, 0.5156, 0.1836, 0.6211, 0.09766, 0.6797, 0.1094, 0.6016, 0.1836, 0.6211, 0.168, 0.6797, 0.6367, 0.09375, 0.7422, 0.1055, 0.7305, 0.1562, 0.6484, 0.1719, 0.1328, 0.7422, 0.09766, 0.6797, 0.168, 0.6797, 0.1641, 0.7305, 0.1641, 0.7305, 0.168, 0.6797, 0.2344, 0.7031, 0.1992, 0.7383, 0.8242, 0.3516, 0.7539, 0.3164, 0.8047, 0.2617, 0.8438, 0.2734, 0.3203, 0.8359, 0.2969, 0.7695, 0.3477, 0.7461, 0.3828, 0.8203, 0.3828, 0.8203, 0.3477, 0.7461, 0.4258, 0.6875, 0.4844, 0.7695, 0.4844, 0.7695, 0.4258, 0.6875, 0.5, 0.6094, 0.5742, 0.6953, 0.5742, 0.6953, 0.5, 0.6094, 0.6055, 0.4961, 0.6914, 0.5742, 0.6914, 0.5742, 0.6055, 0.4961, 0.6719, 0.4297, 0.7539, 0.4961, 0.7969, 0.4141, 0.7227, 0.3711, 0.7539, 0.3164, 0.8242, 0.3516, 0.8711, 0.4453, 0.7969, 0.4141, 0.8242, 0.3516, 0.9023, 0.3672, 0.7617, 0.6328, 0.6914, 0.5742, 0.7539, 0.4961, 0.8281, 0.5469, 0.6289, 0.7656, 0.5742, 0.6953, 0.6914, 0.5742, 0.7617, 0.6328, 0.5312, 0.8398, 0.4844, 0.7695, 0.5742, 0.6953, 0.6289, 0.7656, 0.4023, 0.8945, 0.3828, 0.8203, 0.4844, 0.7695, 0.5312, 0.8398, 0.3203, 0.9062, 0.3203, 0.8359, 0.3828, 0.8203, 0.4023, 0.8945, 0.9023, 0.3672, 0.8242, 0.3516, 0.8438, 0.2734, 0.8906, 0.2617, 0.2539, 0.8711, 0.2656, 0.8359, 0.3203, 0.8359, 0.3203, 0.9062, 0.2656, 0.8359, 0.2617, 0.8008, 0.2969, 0.7695, 0.3203, 0.8359, 0.4141, 0.9844, 0.4023, 0.8945, 0.5312, 0.8398, 0.5742, 0.9141, 0.2227, 0.7773, 0.2617, 0.8008, 0.2656, 0.8359, 0.1641, 0.8359, 0.3086, 0.6914, 0.332, 0.7188, 0.2852, 0.75, 0.2656, 0.7344, 0.1641, 0.8359, 0.2656, 0.8359, 0.2539, 0.8711, 0.1953, 0.9102, 0.4375, 0.5625, 0.4766, 0.5938, 0.3828, 0.6367, 0.3711, 0.6289, 0.9531, 0.2148, 0.8906, 0.2617, 0.8438, 0.2734, 0.8438, 0.1602, 0.1953, 0.9102, 0.2539, 0.8711, 0.3203, 0.9062, 0.293, 0.9805, 0.9727, 0.3711, 0.9023, 0.3672, 0.8906, 0.2617, 0.9531, 0.2148, 0.8203, 0.6836, 0.7617, 0.6328, 0.8281, 0.5469, 0.8945, 0.5898, 0.8438, 0.1602, 0.8438, 0.2734, 0.8047, 0.2617, 0.7773, 0.2266, 0.668, 0.332, 0.6992, 0.3555, 0.625, 0.3945, 0.6172, 0.3867, 0.5742, 0.9141, 0.5312, 0.8398, 0.6289, 0.7656, 0.6914, 0.832, 0.2656, 0.7344, 0.2852, 0.75, 0.25, 0.7656, 0.2383, 0.7578, 0.5586, 0.4414, 0.5859, 0.4766, 0.4766, 0.5938, 0.4375, 0.5625, 0.293, 0.9805, 0.3203, 0.9062, 0.4023, 0.8945, 0.4141, 0.9844, 0.9609, 0.4766, 0.8711, 0.4453, 0.9023, 0.3672, 0.9727, 0.3711, 0.3711, 0.6289, 0.3828, 0.6367, 0.332, 0.7188, 0.3086, 0.6914, 0.7578, 0.2422, 0.7578, 0.2422, 0.7344, 0.3047, 0.7188, 0.2852, 0.6914, 0.832, 0.6289, 0.7656, 0.7617, 0.6328, 0.8203, 0.6836, 0.6172, 0.3867, 0.625, 0.3945, 0.5859, 0.4766, 0.5586, 0.4414, 0.8945, 0.5898, 0.8281, 0.5469, 0.8711, 0.4453, 0.9609, 0.4766, 0.7188, 0.2852, 0.7344, 0.3047, 0.6992, 0.3555, 0.668, 0.332, 0.8281, 0.5469, 0.7539, 0.4961, 0.7969, 0.4141, 0.8711, 0.4453, 0.7539, 0.4961, 0.6719, 0.4297, 0.7227, 0.3711, 0.7969, 0.4141, 0.4531, 0.168, 0.5547, 0.125, 0.5898, 0.2031, 0.5039, 0.2422, 0.5039, 0.2422, 0.5898, 0.2031, 0.6289, 0.2773, 0.5742, 0.3281, 0.6992, 0.2656, 0.7188, 0.2852, 0.668, 0.332, 0.6445, 0.3008, 0.4531, 0.168, 0.4062, 0.1016, 0.5234, 0.03125, 0.5547, 0.125, 0.6055, 0.3789, 0.6172, 0.3867, 0.5586, 0.4414, 0.5234, 0.418, 0.2344, 0.3711, 0.168, 0.3164, 0.3125, 0.1797, 0.3672, 0.2383, 0.7578, 0.2422, 0.7578, 0.2422, 0.7188, 0.2852, 0.6992, 0.2656, 0.3633, 0.6172, 0.3711, 0.6289, 0.3086, 0.6914, 0.2812, 0.668, 0.5547, 0.125, 0.5234, 0.03125, 0.6367, 0.01562, 0.6367, 0.09375, 0.09766, 0.6797, 0.02734, 0.6992, 0.02344, 0.5898, 0.1094, 0.6016, 0.5234, 0.418, 0.5586, 0.4414, 0.4375, 0.5625, 0.4062, 0.5234, 0.25, 0.7148, 0.2656, 0.7344, 0.2383, 0.7578, 0.2344, 0.75, 0.1602, 0.4727, 0.08984, 0.4336, 0.168, 0.3164, 0.2344, 0.3711, 0.6445, 0.3008, 0.668, 0.332, 0.6172, 0.3867, 0.6055, 0.3789, 0.7305, 0.1562, 0.8438, 0.1602, 0.7773, 0.2266, 0.7383, 0.1992, 0.3672, 0.2383, 0.3125, 0.1797, 0.4062, 0.1016, 0.4531, 0.168, 0.6367, 0.09375, 0.6367, 0.01562, 0.7891, 0.05469, 0.7422, 0.1055, 0.1328, 0.7422, 0.08594, 0.8008, 0.02734, 0.6992, 0.09766, 0.6797, 0.7422, 0.1055, 0.7891, 0.05469, 0.8438, 0.1602, 0.7305, 0.1562, 0.4062, 0.5234, 0.4375, 0.5625, 0.3711, 0.6289, 0.3633, 0.6172, 0.1641, 0.7305, 0.1641, 0.8359, 0.08594, 0.8008, 0.1328, 0.7422, 0.2812, 0.668, 0.3086, 0.6914, 0.2656, 0.7344, 0.25, 0.7148, 0.1992, 0.7383, 0.2227, 0.7773, 0.1641, 0.8359, 0.1641, 0.7305, 0.1094, 0.6016, 0.02344, 0.5898, 0.08984, 0.4336, 0.1602, 0.4727, 0.2461, 0.7109, 0.2305, 0.7539, 0.1992, 0.7383, 0.2344, 0.7031, 0.3438, 0.6016, 0.2734, 0.6641, 0.2578, 0.6523, 0.3164, 0.5742, 0.4023, 0.5195, 0.3438, 0.6016, 0.3164, 0.5742, 0.3906, 0.5039, 0.5234, 0.4102, 0.4023, 0.5195, 0.3906, 0.5039, 0.5039, 0.3945, 0.5938, 0.3594, 0.5234, 0.4102, 0.5039, 0.3945, 0.5742, 0.3281, 0.6406, 0.2969, 0.5938, 0.3594, 0.5742, 0.3281, 0.6289, 0.2773, 0.7539, 0.2305, 0.6953, 0.2617, 0.6836, 0.25, 0.7383, 0.1992, 0.2734, 0.6641, 0.2461, 0.7109, 0.2344, 0.7031, 0.2578, 0.6523, 0.2461, 0.7695, 0.2891, 0.7578, 0.2969, 0.7695, 0.2617, 0.8008, 0.3398, 0.7305, 0.3984, 0.6562, 0.4258, 0.6875, 0.3477, 0.7461, 0.3984, 0.6562, 0.4805, 0.5938, 0.5, 0.6094, 0.4258, 0.6875, 0.4805, 0.5938, 0.5898, 0.4766, 0.6055, 0.4961, 0.5, 0.6094, 0.5898, 0.4766, 0.6406, 0.4062, 0.6719, 0.4297, 0.6055, 0.4961, 0.6406, 0.4062, 0.7031, 0.3594, 0.7227, 0.3711, 0.6719, 0.4297, 0.7383, 0.3086, 0.7695, 0.25, 0.8047, 0.2617, 0.7539, 0.3164, 0.2891, 0.7578, 0.3398, 0.7305, 0.3477, 0.7461, 0.2969, 0.7695, 0.2305, 0.7539, 0.2383, 0.7617, 0.2227, 0.7773, 0.1992, 0.7383, 0.7695, 0.25, 0.7617, 0.2383, 0.7773, 0.2266, 0.8047, 0.2617, 0.6953, 0.2617, 0.6406, 0.2969, 0.6289, 0.2773, 0.6836, 0.25, 0.7031, 0.3594, 0.7383, 0.3086, 0.7539, 0.3164, 0.7227, 0.3711, 0.2383, 0.7617, 0.2461, 0.7695, 0.2617, 0.8008, 0.2227, 0.7773, 0.7617, 0.2383, 0.7539, 0.2305, 0.7383, 0.1992, 0.7773, 0.2266, 0.25, 0.7148, 0.2344, 0.75, 0.2305, 0.7539, 0.2461, 0.7109, 0.3633, 0.6172, 0.2812, 0.668, 0.2734, 0.6641, 0.3438, 0.6016, 0.4062, 0.5234, 0.3633, 0.6172, 0.3438, 0.6016, 0.4023, 0.5195, 0.5234, 0.418, 0.4062, 0.5234, 0.4023, 0.5195, 0.5234, 0.4102, 0.6055, 0.3789, 0.5234, 0.418, 0.5234, 0.4102, 0.5938, 0.3594, 0.6445, 0.3008, 0.6055, 0.3789, 0.5938, 0.3594, 0.6406, 0.2969, 0.7578, 0.2422, 0.6992, 0.2656, 0.6953, 0.2617, 0.7539, 0.2305, 0.2812, 0.668, 0.25, 0.7148, 0.2461, 0.7109, 0.2734, 0.6641, 0.25, 0.7656, 0.2852, 0.75, 0.2891, 0.7578, 0.2461, 0.7695, 0.332, 0.7188, 0.3828, 0.6367, 0.3984, 0.6562, 0.3398, 0.7305, 0.3828, 0.6367, 0.4766, 0.5938, 0.4805, 0.5938, 0.3984, 0.6562, 0.4766, 0.5938, 0.5859, 0.4766, 0.5898, 0.4766, 0.4805, 0.5938, 0.5859, 0.4766, 0.625, 0.3945, 0.6406, 0.4062, 0.5898, 0.4766, 0.625, 0.3945, 0.6992, 0.3555, 0.7031, 0.3594, 0.6406, 0.4062, 0.7344, 0.3047, 0.7578, 0.2422, 0.7695, 0.25, 0.7383, 0.3086, 0.2852, 0.75, 0.332, 0.7188, 0.3398, 0.7305, 0.2891, 0.7578, 0.2344, 0.75, 0.2383, 0.7578, 0.2383, 0.7617, 0.2305, 0.7539, 0.7578, 0.2422, 0.7578, 0.2422, 0.7617, 0.2383, 0.7695, 0.25, 0.6992, 0.2656, 0.6445, 0.3008, 0.6406, 0.2969, 0.6953, 0.2617, 0.6992, 0.3555, 0.7344, 0.3047, 0.7383, 0.3086, 0.7031, 0.3594, 0.2383, 0.7578, 0.25, 0.7656, 0.2461, 0.7695, 0.2383, 0.7617, 0.7578, 0.2422, 0.7578, 0.2422, 0.7539, 0.2305, 0.7617, 0.2383])
me_plane.materials.append(mat_wrapper_plastic)
me_plane.materials.append(mat_wrapper_opaque)
me_plane.materials.append(mat_wrapper_picture)
me_plane.materials.append(mat_bread)
me_plane.use_remesh_preserve_volume = False
me_plane.use_remesh_preserve_attributes = False
me_plane.use_mirror_vertex_groups = False
me_plane.update()

# ---- objects
ob_light = bpy.data.objects.new('Light', light_light)
ob_camera = bpy.data.objects.new('Camera', cam_camera)
ob_baguette_000 = bpy.data.objects.new('baguette.000', me_plane)

# ---- transforms, parenting, visibility, modifiers, constraints
ob_light.location = (4.076, 1.005, 5.904)
ob_light.rotation_euler = (0.6503, 0.05522, 1.866)
ob_light.lock_rotations_4d = False
ob_light.empty_display_type = 'ARROWS'
ob_light.color = (0.0, 0.0, 0.0, 0.0)
ob_light.lineart.crease_threshold = 0.0
ob_camera.location = (7.359, -6.926, 4.958)
ob_camera.rotation_euler = (1.109, 0.0, 0.8149)
ob_camera.lock_rotations_4d = False
ob_camera.empty_display_type = 'ARROWS'
ob_camera.color = (0.0, 0.0, 0.0, 0.0)
ob_camera.display_type = 'WIRE'
ob_camera.lineart.crease_threshold = 0.0
ob_baguette_000.location = (0.0, 0.0, 0.0)
ob_baguette_000.lineart.crease_threshold = 0.0

# ---- collection membership
col_collection.objects.link(ob_light)
col_collection.objects.link(ob_camera)
col_baguette.objects.link(ob_baguette_000)

# ---- scene / render settings (as saved in the file)
scene.camera = ob_camera
scene.frame_start = 1; scene.frame_end = 250; scene.frame_set(1)
scene.render.engine = 'BLENDER_EEVEE_NEXT'
scene.cycles.use_denoising = False
scene.cycles.samples = 128
scene.cycles.sampling_pattern = 'TABULATED_SOBOL'
scene.cycles.use_adaptive_sampling = False
scene.cycles.use_light_tree = False
scene.view_settings.view_transform = 'Filmic'
bpy.context.view_layer.update()
